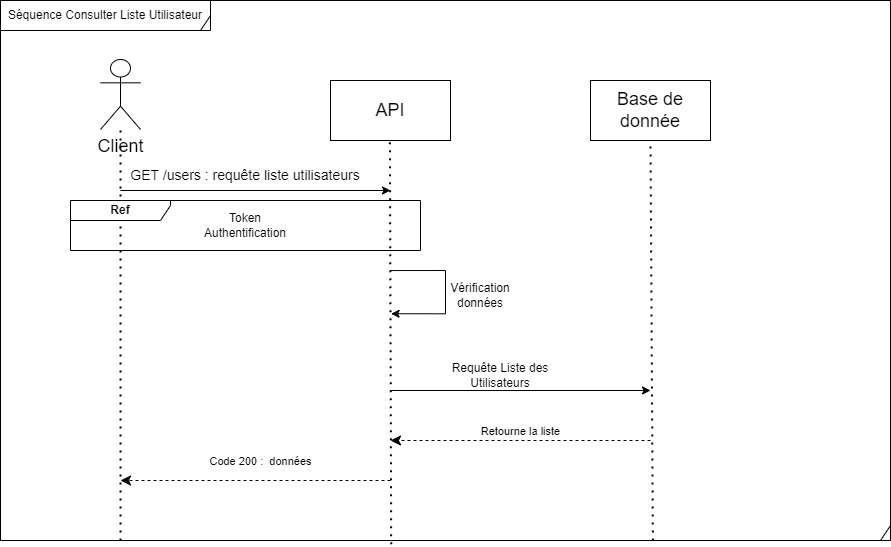

The diagram above was exported from draw.io. Its source (the exported page's mxGraphModel, read from the mxfile embedded in the PNG):
<mxGraphModel dx="1674" dy="1171" grid="1" gridSize="10" guides="1" tooltips="1" connect="1" arrows="1" fold="1" page="1" pageScale="1" pageWidth="291" pageHeight="413" math="0" shadow="0">
  <root>
    <mxCell id="0" />
    <mxCell id="1" parent="0" />
    <mxCell id="345EUq0ZLmNLrLDyvito-7" value="" style="shape=umlFrame;whiteSpace=wrap;html=1;width=890;height=600;" parent="1" vertex="1">
      <mxGeometry x="10" y="-300" width="890" height="540" as="geometry" />
    </mxCell>
    <mxCell id="6I9WszvVTcMR3aCivLug-2" value="&lt;span style=&quot;font-size: 18px;&quot;&gt;Client&lt;/span&gt;" style="shape=umlActor;verticalLabelPosition=bottom;verticalAlign=top;html=1;" parent="1" vertex="1">
      <mxGeometry x="110" y="-241" width="40" height="70" as="geometry" />
    </mxCell>
    <mxCell id="6I9WszvVTcMR3aCivLug-5" value="" style="endArrow=none;dashed=1;html=1;dashPattern=1 3;strokeWidth=2;rounded=0;" parent="1" target="6I9WszvVTcMR3aCivLug-2" edge="1">
      <mxGeometry width="50" height="50" relative="1" as="geometry">
        <mxPoint x="130" y="240" as="sourcePoint" />
        <mxPoint x="200" y="-40" as="targetPoint" />
      </mxGeometry>
    </mxCell>
    <mxCell id="6I9WszvVTcMR3aCivLug-7" value="API" style="rounded=0;whiteSpace=wrap;html=1;fontSize=18;" parent="1" vertex="1">
      <mxGeometry x="340" y="-220" width="120" height="60" as="geometry" />
    </mxCell>
    <mxCell id="6I9WszvVTcMR3aCivLug-8" value="" style="endArrow=none;dashed=1;html=1;dashPattern=1 3;strokeWidth=2;rounded=0;startArrow=none;exitX=0.439;exitY=1.007;exitDx=0;exitDy=0;exitPerimeter=0;" parent="1" source="345EUq0ZLmNLrLDyvito-7" edge="1">
      <mxGeometry width="50" height="50" relative="1" as="geometry">
        <mxPoint x="400" y="210" as="sourcePoint" />
        <mxPoint x="399.41" y="-160" as="targetPoint" />
      </mxGeometry>
    </mxCell>
    <mxCell id="6I9WszvVTcMR3aCivLug-9" value="" style="endArrow=classic;html=1;rounded=0;fontSize=18;exitX=0;exitY=1;exitDx=0;exitDy=0;" parent="1" source="6I9WszvVTcMR3aCivLug-10" edge="1">
      <mxGeometry width="50" height="50" relative="1" as="geometry">
        <mxPoint x="130" y="-112" as="sourcePoint" />
        <mxPoint x="400" y="-110" as="targetPoint" />
      </mxGeometry>
    </mxCell>
    <mxCell id="6I9WszvVTcMR3aCivLug-10" value="GET /users : requête liste utilisateurs" style="text;html=1;strokeColor=none;fillColor=none;align=center;verticalAlign=middle;whiteSpace=wrap;rounded=0;fontSize=14;" parent="1" vertex="1">
      <mxGeometry x="130" y="-140" width="250" height="30" as="geometry" />
    </mxCell>
    <mxCell id="6I9WszvVTcMR3aCivLug-12" value="" style="endArrow=none;dashed=1;html=1;dashPattern=1 3;strokeWidth=2;rounded=0;startArrow=none;" parent="1" edge="1">
      <mxGeometry width="50" height="50" relative="1" as="geometry">
        <mxPoint x="400" y="210" as="sourcePoint" />
        <mxPoint x="400" y="210" as="targetPoint" />
      </mxGeometry>
    </mxCell>
    <mxCell id="6I9WszvVTcMR3aCivLug-19" value="Base de donnée" style="rounded=0;whiteSpace=wrap;html=1;fontSize=18;" parent="1" vertex="1">
      <mxGeometry x="600" y="-220" width="120" height="60" as="geometry" />
    </mxCell>
    <mxCell id="6I9WszvVTcMR3aCivLug-20" value="" style="endArrow=none;dashed=1;html=1;dashPattern=1 3;strokeWidth=2;rounded=0;exitX=0.733;exitY=1;exitDx=0;exitDy=0;startArrow=none;entryX=0.5;entryY=1;entryDx=0;entryDy=0;exitPerimeter=0;" parent="1" source="345EUq0ZLmNLrLDyvito-7" target="6I9WszvVTcMR3aCivLug-19" edge="1">
      <mxGeometry width="50" height="50" relative="1" as="geometry">
        <mxPoint x="660" y="-106.25000000000011" as="sourcePoint" />
        <mxPoint x="659" y="-160" as="targetPoint" />
      </mxGeometry>
    </mxCell>
    <mxCell id="3nr5LWy3VWde-21Uzr3f-1" value="Séquence Consulter Liste Utilisateur" style="shape=umlFrame;whiteSpace=wrap;html=1;width=210;height=30;" parent="1" vertex="1">
      <mxGeometry x="10" y="-300" width="210" height="30" as="geometry" />
    </mxCell>
    <mxCell id="JZZMDnRDoliutxaX1O6V-4" style="edgeStyle=orthogonalEdgeStyle;rounded=0;orthogonalLoop=1;jettySize=auto;html=1;entryX=0.384;entryY=-0.02;entryDx=0;entryDy=0;entryPerimeter=0;exitX=0.25;exitY=0;exitDx=0;exitDy=0;" parent="1" edge="1">
      <mxGeometry relative="1" as="geometry">
        <mxPoint x="400" y="-29.954999999999885" as="sourcePoint" />
        <mxPoint x="400.60000000000014" y="13.259999999999918" as="targetPoint" />
        <Array as="points">
          <mxPoint x="455" y="-30.08" />
          <mxPoint x="455" y="12.92" />
        </Array>
      </mxGeometry>
    </mxCell>
    <mxCell id="JZZMDnRDoliutxaX1O6V-2" value="&lt;b&gt;Ref&lt;/b&gt;" style="shape=umlFrame;whiteSpace=wrap;html=1;width=100;height=20;" parent="1" vertex="1">
      <mxGeometry x="80" y="-100" width="350" height="50" as="geometry" />
    </mxCell>
    <mxCell id="JZZMDnRDoliutxaX1O6V-3" value="Token Authentification" style="text;html=1;strokeColor=none;fillColor=none;align=center;verticalAlign=middle;whiteSpace=wrap;rounded=0;" parent="1" vertex="1">
      <mxGeometry x="225" y="-90" width="60" height="30" as="geometry" />
    </mxCell>
    <mxCell id="JZZMDnRDoliutxaX1O6V-6" value="Vérification données" style="text;html=1;strokeColor=none;fillColor=none;align=center;verticalAlign=middle;whiteSpace=wrap;rounded=0;" parent="1" vertex="1">
      <mxGeometry x="460" y="-20" width="60" height="30" as="geometry" />
    </mxCell>
    <mxCell id="JZZMDnRDoliutxaX1O6V-10" value="" style="endArrow=classic;html=1;rounded=0;fontSize=18;exitX=0;exitY=1;exitDx=0;exitDy=0;" parent="1" edge="1">
      <mxGeometry width="50" height="50" relative="1" as="geometry">
        <mxPoint x="400" y="90" as="sourcePoint" />
        <mxPoint x="660" y="90" as="targetPoint" />
      </mxGeometry>
    </mxCell>
    <mxCell id="JZZMDnRDoliutxaX1O6V-11" value="Requête Liste des Utilisateurs" style="text;html=1;strokeColor=none;fillColor=none;align=center;verticalAlign=middle;whiteSpace=wrap;rounded=0;" parent="1" vertex="1">
      <mxGeometry x="430" y="60" width="160" height="30" as="geometry" />
    </mxCell>
    <mxCell id="JZZMDnRDoliutxaX1O6V-12" value="Retourne la liste" style="html=1;verticalAlign=bottom;endArrow=classic;dashed=1;endSize=8;edgeStyle=elbowEdgeStyle;elbow=vertical;curved=0;rounded=0;endFill=1;" parent="1" edge="1">
      <mxGeometry relative="1" as="geometry">
        <mxPoint x="660" y="140" as="sourcePoint" />
        <mxPoint x="400" y="140" as="targetPoint" />
      </mxGeometry>
    </mxCell>
    <mxCell id="JZZMDnRDoliutxaX1O6V-13" value="Code 200 :&amp;nbsp; données" style="html=1;verticalAlign=bottom;endArrow=classic;dashed=1;endSize=8;edgeStyle=elbowEdgeStyle;elbow=vertical;curved=0;rounded=0;endFill=1;" parent="1" edge="1">
      <mxGeometry x="-0.037" y="-10" relative="1" as="geometry">
        <mxPoint x="400" y="180" as="sourcePoint" />
        <mxPoint x="130" y="180" as="targetPoint" />
        <mxPoint as="offset" />
      </mxGeometry>
    </mxCell>
  </root>
</mxGraphModel>